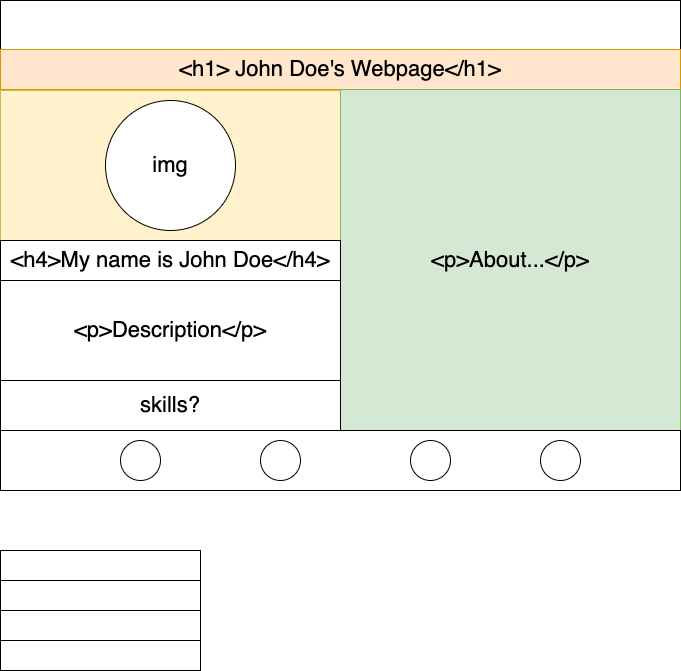

The diagram above was exported from draw.io. Its source (the exported page's mxGraphModel, read from the mxfile embedded in the PNG):
<mxGraphModel dx="815" dy="482" grid="1" gridSize="10" guides="1" tooltips="1" connect="1" arrows="1" fold="1" page="1" pageScale="1" pageWidth="827" pageHeight="1169" math="0" shadow="0">
  <root>
    <mxCell id="0" />
    <mxCell id="1" parent="0" />
    <mxCell id="JMDhODR0c2R2hIvxoFwP-1" value="" style="rounded=0;whiteSpace=wrap;html=1;" vertex="1" parent="1">
      <mxGeometry x="80" width="680" height="490" as="geometry" />
    </mxCell>
    <mxCell id="JMDhODR0c2R2hIvxoFwP-2" value="&amp;lt;h1&amp;gt; John Doe's Webpage&amp;lt;/h1&amp;gt;" style="rounded=0;whiteSpace=wrap;html=1;fillColor=#ffe6cc;strokeColor=#d79b00;fontSize=22;" vertex="1" parent="1">
      <mxGeometry x="80" y="49" width="680" height="40" as="geometry" />
    </mxCell>
    <mxCell id="JMDhODR0c2R2hIvxoFwP-3" value="" style="rounded=0;whiteSpace=wrap;html=1;fontSize=22;fillColor=#fff2cc;strokeColor=#d6b656;" vertex="1" parent="1">
      <mxGeometry x="80" y="90" width="680" height="230" as="geometry" />
    </mxCell>
    <mxCell id="JMDhODR0c2R2hIvxoFwP-4" value="" style="rounded=0;whiteSpace=wrap;html=1;fontSize=22;fillColor=#fff2cc;strokeColor=#d6b656;" vertex="1" parent="1">
      <mxGeometry x="80" y="90" width="340" height="340" as="geometry" />
    </mxCell>
    <mxCell id="JMDhODR0c2R2hIvxoFwP-5" value="&amp;lt;p&amp;gt;About...&amp;lt;/p&amp;gt;" style="rounded=0;whiteSpace=wrap;html=1;fontSize=22;fillColor=#d5e8d4;strokeColor=#82b366;" vertex="1" parent="1">
      <mxGeometry x="420" y="89" width="340" height="341" as="geometry" />
    </mxCell>
    <mxCell id="JMDhODR0c2R2hIvxoFwP-6" value="" style="rounded=0;whiteSpace=wrap;html=1;fontSize=22;" vertex="1" parent="1">
      <mxGeometry x="80" y="430" width="680" height="60" as="geometry" />
    </mxCell>
    <mxCell id="JMDhODR0c2R2hIvxoFwP-7" value="" style="ellipse;whiteSpace=wrap;html=1;aspect=fixed;fontSize=22;" vertex="1" parent="1">
      <mxGeometry x="200" y="440" width="40" height="40" as="geometry" />
    </mxCell>
    <mxCell id="JMDhODR0c2R2hIvxoFwP-8" value="" style="ellipse;whiteSpace=wrap;html=1;aspect=fixed;fontSize=22;" vertex="1" parent="1">
      <mxGeometry x="340" y="440" width="40" height="40" as="geometry" />
    </mxCell>
    <mxCell id="JMDhODR0c2R2hIvxoFwP-9" value="" style="ellipse;whiteSpace=wrap;html=1;aspect=fixed;fontSize=22;" vertex="1" parent="1">
      <mxGeometry x="490" y="440" width="40" height="40" as="geometry" />
    </mxCell>
    <mxCell id="JMDhODR0c2R2hIvxoFwP-10" value="" style="ellipse;whiteSpace=wrap;html=1;aspect=fixed;fontSize=22;" vertex="1" parent="1">
      <mxGeometry x="620" y="440" width="40" height="40" as="geometry" />
    </mxCell>
    <mxCell id="JMDhODR0c2R2hIvxoFwP-13" value="img" style="ellipse;whiteSpace=wrap;html=1;aspect=fixed;fontSize=22;" vertex="1" parent="1">
      <mxGeometry x="185" y="100" width="130" height="130" as="geometry" />
    </mxCell>
    <mxCell id="JMDhODR0c2R2hIvxoFwP-14" value="&amp;lt;h4&amp;gt;My name is John Doe&amp;lt;/h4&amp;gt;" style="rounded=0;whiteSpace=wrap;html=1;fontSize=22;" vertex="1" parent="1">
      <mxGeometry x="80" y="240" width="340" height="40" as="geometry" />
    </mxCell>
    <mxCell id="JMDhODR0c2R2hIvxoFwP-15" value="&amp;lt;p&amp;gt;Description&amp;lt;/p&amp;gt;" style="rounded=0;whiteSpace=wrap;html=1;fontSize=22;" vertex="1" parent="1">
      <mxGeometry x="80" y="280" width="340" height="100" as="geometry" />
    </mxCell>
    <mxCell id="JMDhODR0c2R2hIvxoFwP-17" value="skills?" style="rounded=0;whiteSpace=wrap;html=1;fontSize=22;" vertex="1" parent="1">
      <mxGeometry x="80" y="380" width="340" height="50" as="geometry" />
    </mxCell>
    <mxCell id="JMDhODR0c2R2hIvxoFwP-19" value="" style="rounded=0;whiteSpace=wrap;html=1;fontSize=22;" vertex="1" parent="1">
      <mxGeometry x="80" y="550" width="200" height="30" as="geometry" />
    </mxCell>
    <mxCell id="JMDhODR0c2R2hIvxoFwP-25" value="" style="rounded=0;whiteSpace=wrap;html=1;fontSize=22;" vertex="1" parent="1">
      <mxGeometry x="80" y="580" width="200" height="30" as="geometry" />
    </mxCell>
    <mxCell id="JMDhODR0c2R2hIvxoFwP-26" value="" style="rounded=0;whiteSpace=wrap;html=1;fontSize=22;" vertex="1" parent="1">
      <mxGeometry x="80" y="610" width="200" height="30" as="geometry" />
    </mxCell>
    <mxCell id="JMDhODR0c2R2hIvxoFwP-27" value="" style="rounded=0;whiteSpace=wrap;html=1;fontSize=22;" vertex="1" parent="1">
      <mxGeometry x="80" y="640" width="200" height="30" as="geometry" />
    </mxCell>
  </root>
</mxGraphModel>